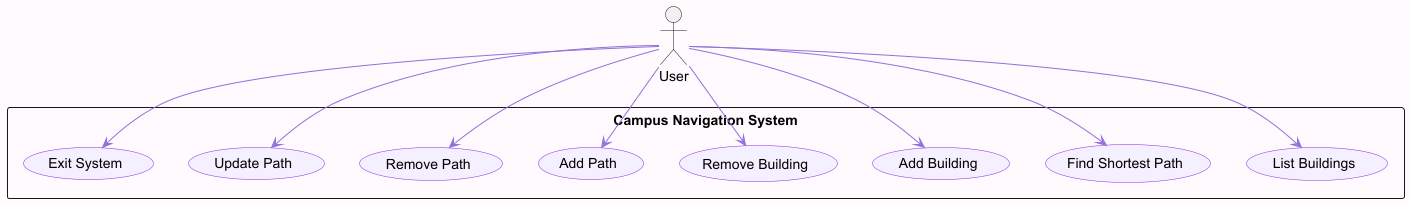

The diagram above was rendered by PlantUML. Its source (embedded in the PNG):
@startuml
skinparam backgroundColor #fefafe
skinparam usecase {
    BorderColor #8A2BE2
    BackgroundColor #f5f0ff
    ArrowColor #9370DB
    ActorBorderColor #8A2BE2
    ActorBackgroundColor #f5e6ff
}

actor User

rectangle "Campus Navigation System" {
    usecase "List Buildings"
    usecase "Find Shortest Path"
    usecase "Add Building"
    usecase "Remove Building"
    usecase "Add Path"
    usecase "Remove Path"
    usecase "Update Path"
    usecase "Exit System"
}

User --> "List Buildings"
User --> "Find Shortest Path"
User --> "Add Building"
User --> "Remove Building"
User --> "Add Path"
User --> "Remove Path"
User --> "Update Path"
User --> "Exit System"
@enduml